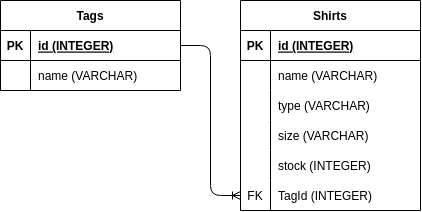

The diagram above was exported from draw.io. Its source (the exported page's mxGraphModel, read from the mxfile embedded in the PNG):
<mxGraphModel dx="456" dy="409" grid="1" gridSize="10" guides="1" tooltips="1" connect="1" arrows="1" fold="1" page="1" pageScale="1" pageWidth="850" pageHeight="1100" math="0" shadow="0">
  <root>
    <mxCell id="0" />
    <mxCell id="1" parent="0" />
    <mxCell id="2" value="Tags" style="shape=table;startSize=30;container=1;collapsible=1;childLayout=tableLayout;fixedRows=1;rowLines=0;fontStyle=1;align=center;resizeLast=1;" vertex="1" parent="1">
      <mxGeometry x="40" y="40" width="180" height="90" as="geometry" />
    </mxCell>
    <mxCell id="3" value="" style="shape=tableRow;horizontal=0;startSize=0;swimlaneHead=0;swimlaneBody=0;fillColor=none;collapsible=0;dropTarget=0;points=[[0,0.5],[1,0.5]];portConstraint=eastwest;top=0;left=0;right=0;bottom=1;" vertex="1" parent="2">
      <mxGeometry y="30" width="180" height="30" as="geometry" />
    </mxCell>
    <mxCell id="4" value="PK" style="shape=partialRectangle;connectable=0;fillColor=none;top=0;left=0;bottom=0;right=0;fontStyle=1;overflow=hidden;" vertex="1" parent="3">
      <mxGeometry width="30" height="30" as="geometry">
        <mxRectangle width="30" height="30" as="alternateBounds" />
      </mxGeometry>
    </mxCell>
    <mxCell id="5" value="id (INTEGER)" style="shape=partialRectangle;connectable=0;fillColor=none;top=0;left=0;bottom=0;right=0;align=left;spacingLeft=6;fontStyle=5;overflow=hidden;" vertex="1" parent="3">
      <mxGeometry x="30" width="150" height="30" as="geometry">
        <mxRectangle width="150" height="30" as="alternateBounds" />
      </mxGeometry>
    </mxCell>
    <mxCell id="6" value="" style="shape=tableRow;horizontal=0;startSize=0;swimlaneHead=0;swimlaneBody=0;fillColor=none;collapsible=0;dropTarget=0;points=[[0,0.5],[1,0.5]];portConstraint=eastwest;top=0;left=0;right=0;bottom=0;" vertex="1" parent="2">
      <mxGeometry y="60" width="180" height="30" as="geometry" />
    </mxCell>
    <mxCell id="7" value="" style="shape=partialRectangle;connectable=0;fillColor=none;top=0;left=0;bottom=0;right=0;editable=1;overflow=hidden;" vertex="1" parent="6">
      <mxGeometry width="30" height="30" as="geometry">
        <mxRectangle width="30" height="30" as="alternateBounds" />
      </mxGeometry>
    </mxCell>
    <mxCell id="8" value="name (VARCHAR)" style="shape=partialRectangle;connectable=0;fillColor=none;top=0;left=0;bottom=0;right=0;align=left;spacingLeft=6;overflow=hidden;" vertex="1" parent="6">
      <mxGeometry x="30" width="150" height="30" as="geometry">
        <mxRectangle width="150" height="30" as="alternateBounds" />
      </mxGeometry>
    </mxCell>
    <mxCell id="15" value="Shirts" style="shape=table;startSize=30;container=1;collapsible=1;childLayout=tableLayout;fixedRows=1;rowLines=0;fontStyle=1;align=center;resizeLast=1;" vertex="1" parent="1">
      <mxGeometry x="280" y="40" width="180" height="210" as="geometry" />
    </mxCell>
    <mxCell id="16" value="" style="shape=tableRow;horizontal=0;startSize=0;swimlaneHead=0;swimlaneBody=0;fillColor=none;collapsible=0;dropTarget=0;points=[[0,0.5],[1,0.5]];portConstraint=eastwest;top=0;left=0;right=0;bottom=1;" vertex="1" parent="15">
      <mxGeometry y="30" width="180" height="30" as="geometry" />
    </mxCell>
    <mxCell id="17" value="PK" style="shape=partialRectangle;connectable=0;fillColor=none;top=0;left=0;bottom=0;right=0;fontStyle=1;overflow=hidden;" vertex="1" parent="16">
      <mxGeometry width="30" height="30" as="geometry">
        <mxRectangle width="30" height="30" as="alternateBounds" />
      </mxGeometry>
    </mxCell>
    <mxCell id="18" value="id (INTEGER)" style="shape=partialRectangle;connectable=0;fillColor=none;top=0;left=0;bottom=0;right=0;align=left;spacingLeft=6;fontStyle=5;overflow=hidden;" vertex="1" parent="16">
      <mxGeometry x="30" width="150" height="30" as="geometry">
        <mxRectangle width="150" height="30" as="alternateBounds" />
      </mxGeometry>
    </mxCell>
    <mxCell id="19" value="" style="shape=tableRow;horizontal=0;startSize=0;swimlaneHead=0;swimlaneBody=0;fillColor=none;collapsible=0;dropTarget=0;points=[[0,0.5],[1,0.5]];portConstraint=eastwest;top=0;left=0;right=0;bottom=0;" vertex="1" parent="15">
      <mxGeometry y="60" width="180" height="30" as="geometry" />
    </mxCell>
    <mxCell id="20" value="" style="shape=partialRectangle;connectable=0;fillColor=none;top=0;left=0;bottom=0;right=0;editable=1;overflow=hidden;" vertex="1" parent="19">
      <mxGeometry width="30" height="30" as="geometry">
        <mxRectangle width="30" height="30" as="alternateBounds" />
      </mxGeometry>
    </mxCell>
    <mxCell id="21" value="name (VARCHAR)" style="shape=partialRectangle;connectable=0;fillColor=none;top=0;left=0;bottom=0;right=0;align=left;spacingLeft=6;overflow=hidden;" vertex="1" parent="19">
      <mxGeometry x="30" width="150" height="30" as="geometry">
        <mxRectangle width="150" height="30" as="alternateBounds" />
      </mxGeometry>
    </mxCell>
    <mxCell id="22" value="" style="shape=tableRow;horizontal=0;startSize=0;swimlaneHead=0;swimlaneBody=0;fillColor=none;collapsible=0;dropTarget=0;points=[[0,0.5],[1,0.5]];portConstraint=eastwest;top=0;left=0;right=0;bottom=0;" vertex="1" parent="15">
      <mxGeometry y="90" width="180" height="30" as="geometry" />
    </mxCell>
    <mxCell id="23" value="" style="shape=partialRectangle;connectable=0;fillColor=none;top=0;left=0;bottom=0;right=0;editable=1;overflow=hidden;" vertex="1" parent="22">
      <mxGeometry width="30" height="30" as="geometry">
        <mxRectangle width="30" height="30" as="alternateBounds" />
      </mxGeometry>
    </mxCell>
    <mxCell id="24" value="type (VARCHAR)" style="shape=partialRectangle;connectable=0;fillColor=none;top=0;left=0;bottom=0;right=0;align=left;spacingLeft=6;overflow=hidden;" vertex="1" parent="22">
      <mxGeometry x="30" width="150" height="30" as="geometry">
        <mxRectangle width="150" height="30" as="alternateBounds" />
      </mxGeometry>
    </mxCell>
    <mxCell id="25" value="" style="shape=tableRow;horizontal=0;startSize=0;swimlaneHead=0;swimlaneBody=0;fillColor=none;collapsible=0;dropTarget=0;points=[[0,0.5],[1,0.5]];portConstraint=eastwest;top=0;left=0;right=0;bottom=0;" vertex="1" parent="15">
      <mxGeometry y="120" width="180" height="30" as="geometry" />
    </mxCell>
    <mxCell id="26" value="" style="shape=partialRectangle;connectable=0;fillColor=none;top=0;left=0;bottom=0;right=0;editable=1;overflow=hidden;" vertex="1" parent="25">
      <mxGeometry width="30" height="30" as="geometry">
        <mxRectangle width="30" height="30" as="alternateBounds" />
      </mxGeometry>
    </mxCell>
    <mxCell id="27" value="size (VARCHAR)" style="shape=partialRectangle;connectable=0;fillColor=none;top=0;left=0;bottom=0;right=0;align=left;spacingLeft=6;overflow=hidden;" vertex="1" parent="25">
      <mxGeometry x="30" width="150" height="30" as="geometry">
        <mxRectangle width="150" height="30" as="alternateBounds" />
      </mxGeometry>
    </mxCell>
    <mxCell id="28" value="" style="shape=tableRow;horizontal=0;startSize=0;swimlaneHead=0;swimlaneBody=0;fillColor=none;collapsible=0;dropTarget=0;points=[[0,0.5],[1,0.5]];portConstraint=eastwest;top=0;left=0;right=0;bottom=0;" vertex="1" parent="15">
      <mxGeometry y="150" width="180" height="30" as="geometry" />
    </mxCell>
    <mxCell id="29" value="" style="shape=partialRectangle;connectable=0;fillColor=none;top=0;left=0;bottom=0;right=0;editable=1;overflow=hidden;" vertex="1" parent="28">
      <mxGeometry width="30" height="30" as="geometry">
        <mxRectangle width="30" height="30" as="alternateBounds" />
      </mxGeometry>
    </mxCell>
    <mxCell id="30" value="stock (INTEGER)" style="shape=partialRectangle;connectable=0;fillColor=none;top=0;left=0;bottom=0;right=0;align=left;spacingLeft=6;overflow=hidden;" vertex="1" parent="28">
      <mxGeometry x="30" width="150" height="30" as="geometry">
        <mxRectangle width="150" height="30" as="alternateBounds" />
      </mxGeometry>
    </mxCell>
    <mxCell id="31" value="" style="shape=tableRow;horizontal=0;startSize=0;swimlaneHead=0;swimlaneBody=0;fillColor=none;collapsible=0;dropTarget=0;points=[[0,0.5],[1,0.5]];portConstraint=eastwest;top=0;left=0;right=0;bottom=0;" vertex="1" parent="15">
      <mxGeometry y="180" width="180" height="30" as="geometry" />
    </mxCell>
    <mxCell id="32" value="FK" style="shape=partialRectangle;connectable=0;fillColor=none;top=0;left=0;bottom=0;right=0;editable=1;overflow=hidden;" vertex="1" parent="31">
      <mxGeometry width="30" height="30" as="geometry">
        <mxRectangle width="30" height="30" as="alternateBounds" />
      </mxGeometry>
    </mxCell>
    <mxCell id="33" value="TagId (INTEGER)" style="shape=partialRectangle;connectable=0;fillColor=none;top=0;left=0;bottom=0;right=0;align=left;spacingLeft=6;overflow=hidden;" vertex="1" parent="31">
      <mxGeometry x="30" width="150" height="30" as="geometry">
        <mxRectangle width="150" height="30" as="alternateBounds" />
      </mxGeometry>
    </mxCell>
    <mxCell id="34" value="" style="edgeStyle=orthogonalEdgeStyle;fontSize=12;html=1;endArrow=ERoneToMany;exitX=1;exitY=0.5;exitDx=0;exitDy=0;entryX=0;entryY=0.5;entryDx=0;entryDy=0;" edge="1" parent="1" source="3" target="31">
      <mxGeometry width="100" height="100" relative="1" as="geometry">
        <mxPoint x="200" y="180" as="sourcePoint" />
        <mxPoint x="300" y="80" as="targetPoint" />
      </mxGeometry>
    </mxCell>
  </root>
</mxGraphModel>